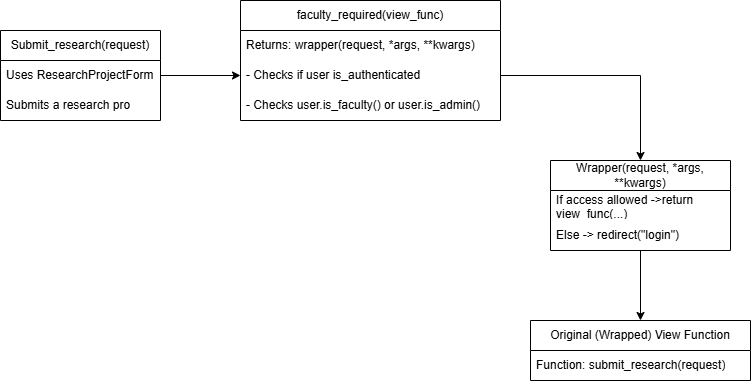

The diagram above was exported from draw.io. Its source (the exported page's mxGraphModel, read from the mxfile embedded in the PNG):
<mxGraphModel dx="1434" dy="746" grid="1" gridSize="10" guides="1" tooltips="1" connect="1" arrows="1" fold="1" page="1" pageScale="1" pageWidth="850" pageHeight="1100" math="0" shadow="0">
  <root>
    <mxCell id="0" />
    <mxCell id="1" parent="0" />
    <mxCell id="0VIEQGUx7pDbdCAq_UWB-39" value="Submit_research(request)" style="swimlane;fontStyle=0;childLayout=stackLayout;horizontal=1;startSize=30;horizontalStack=0;resizeParent=1;resizeParentMax=0;resizeLast=0;collapsible=1;marginBottom=0;whiteSpace=wrap;html=1;" vertex="1" parent="1">
      <mxGeometry x="60" y="580" width="160" height="90" as="geometry" />
    </mxCell>
    <mxCell id="0VIEQGUx7pDbdCAq_UWB-40" value="Uses ResearchProjectForm" style="text;strokeColor=none;fillColor=none;align=left;verticalAlign=middle;spacingLeft=4;spacingRight=4;overflow=hidden;points=[[0,0.5],[1,0.5]];portConstraint=eastwest;rotatable=0;whiteSpace=wrap;html=1;" vertex="1" parent="0VIEQGUx7pDbdCAq_UWB-39">
      <mxGeometry y="30" width="160" height="30" as="geometry" />
    </mxCell>
    <mxCell id="0VIEQGUx7pDbdCAq_UWB-41" value="Submits a research pro" style="text;strokeColor=none;fillColor=none;align=left;verticalAlign=middle;spacingLeft=4;spacingRight=4;overflow=hidden;points=[[0,0.5],[1,0.5]];portConstraint=eastwest;rotatable=0;whiteSpace=wrap;html=1;" vertex="1" parent="0VIEQGUx7pDbdCAq_UWB-39">
      <mxGeometry y="60" width="160" height="30" as="geometry" />
    </mxCell>
    <mxCell id="0VIEQGUx7pDbdCAq_UWB-43" value="faculty_required(view_func)" style="swimlane;fontStyle=0;childLayout=stackLayout;horizontal=1;startSize=30;horizontalStack=0;resizeParent=1;resizeParentMax=0;resizeLast=0;collapsible=1;marginBottom=0;whiteSpace=wrap;html=1;" vertex="1" parent="1">
      <mxGeometry x="300" y="550" width="260" height="120" as="geometry" />
    </mxCell>
    <mxCell id="0VIEQGUx7pDbdCAq_UWB-44" value="Returns: wrapper(request, *args, **kwargs)" style="text;strokeColor=none;fillColor=none;align=left;verticalAlign=middle;spacingLeft=4;spacingRight=4;overflow=hidden;points=[[0,0.5],[1,0.5]];portConstraint=eastwest;rotatable=0;whiteSpace=wrap;html=1;" vertex="1" parent="0VIEQGUx7pDbdCAq_UWB-43">
      <mxGeometry y="30" width="260" height="30" as="geometry" />
    </mxCell>
    <mxCell id="0VIEQGUx7pDbdCAq_UWB-45" value="- Checks if user is_authenticated" style="text;strokeColor=none;fillColor=none;align=left;verticalAlign=middle;spacingLeft=4;spacingRight=4;overflow=hidden;points=[[0,0.5],[1,0.5]];portConstraint=eastwest;rotatable=0;whiteSpace=wrap;html=1;" vertex="1" parent="0VIEQGUx7pDbdCAq_UWB-43">
      <mxGeometry y="60" width="260" height="30" as="geometry" />
    </mxCell>
    <mxCell id="0VIEQGUx7pDbdCAq_UWB-46" value="- Checks user.is_faculty() or user.is_admin()" style="text;strokeColor=none;fillColor=none;align=left;verticalAlign=middle;spacingLeft=4;spacingRight=4;overflow=hidden;points=[[0,0.5],[1,0.5]];portConstraint=eastwest;rotatable=0;whiteSpace=wrap;html=1;" vertex="1" parent="0VIEQGUx7pDbdCAq_UWB-43">
      <mxGeometry y="90" width="260" height="30" as="geometry" />
    </mxCell>
    <mxCell id="0VIEQGUx7pDbdCAq_UWB-57" value="" style="edgeStyle=orthogonalEdgeStyle;rounded=0;orthogonalLoop=1;jettySize=auto;html=1;" edge="1" parent="1" source="0VIEQGUx7pDbdCAq_UWB-47" target="0VIEQGUx7pDbdCAq_UWB-51">
      <mxGeometry relative="1" as="geometry" />
    </mxCell>
    <mxCell id="0VIEQGUx7pDbdCAq_UWB-47" value="Wrapper(request, *args, **kwargs)" style="swimlane;fontStyle=0;childLayout=stackLayout;horizontal=1;startSize=30;horizontalStack=0;resizeParent=1;resizeParentMax=0;resizeLast=0;collapsible=1;marginBottom=0;whiteSpace=wrap;html=1;" vertex="1" parent="1">
      <mxGeometry x="610" y="710" width="180" height="90" as="geometry" />
    </mxCell>
    <mxCell id="0VIEQGUx7pDbdCAq_UWB-48" value="If access allowed -&amp;gt;return view_func(...)" style="text;strokeColor=none;fillColor=none;align=left;verticalAlign=middle;spacingLeft=4;spacingRight=4;overflow=hidden;points=[[0,0.5],[1,0.5]];portConstraint=eastwest;rotatable=0;whiteSpace=wrap;html=1;" vertex="1" parent="0VIEQGUx7pDbdCAq_UWB-47">
      <mxGeometry y="30" width="180" height="30" as="geometry" />
    </mxCell>
    <mxCell id="0VIEQGUx7pDbdCAq_UWB-49" value="Else -&amp;gt; redirect(&quot;login&quot;)" style="text;strokeColor=none;fillColor=none;align=left;verticalAlign=middle;spacingLeft=4;spacingRight=4;overflow=hidden;points=[[0,0.5],[1,0.5]];portConstraint=eastwest;rotatable=0;whiteSpace=wrap;html=1;" vertex="1" parent="0VIEQGUx7pDbdCAq_UWB-47">
      <mxGeometry y="60" width="180" height="30" as="geometry" />
    </mxCell>
    <mxCell id="0VIEQGUx7pDbdCAq_UWB-51" value="Original (Wrapped) View Function" style="swimlane;fontStyle=0;childLayout=stackLayout;horizontal=1;startSize=30;horizontalStack=0;resizeParent=1;resizeParentMax=0;resizeLast=0;collapsible=1;marginBottom=0;whiteSpace=wrap;html=1;" vertex="1" parent="1">
      <mxGeometry x="590" y="870" width="220" height="60" as="geometry" />
    </mxCell>
    <mxCell id="0VIEQGUx7pDbdCAq_UWB-52" value="Function: submit_research(request)" style="text;strokeColor=none;fillColor=none;align=left;verticalAlign=middle;spacingLeft=4;spacingRight=4;overflow=hidden;points=[[0,0.5],[1,0.5]];portConstraint=eastwest;rotatable=0;whiteSpace=wrap;html=1;" vertex="1" parent="0VIEQGUx7pDbdCAq_UWB-51">
      <mxGeometry y="30" width="220" height="30" as="geometry" />
    </mxCell>
    <mxCell id="0VIEQGUx7pDbdCAq_UWB-55" style="edgeStyle=orthogonalEdgeStyle;rounded=0;orthogonalLoop=1;jettySize=auto;html=1;exitX=1;exitY=0.5;exitDx=0;exitDy=0;entryX=0;entryY=0.5;entryDx=0;entryDy=0;" edge="1" parent="1" source="0VIEQGUx7pDbdCAq_UWB-40" target="0VIEQGUx7pDbdCAq_UWB-45">
      <mxGeometry relative="1" as="geometry" />
    </mxCell>
    <mxCell id="0VIEQGUx7pDbdCAq_UWB-56" style="edgeStyle=orthogonalEdgeStyle;rounded=0;orthogonalLoop=1;jettySize=auto;html=1;exitX=1;exitY=0.5;exitDx=0;exitDy=0;entryX=0.5;entryY=0;entryDx=0;entryDy=0;" edge="1" parent="1" source="0VIEQGUx7pDbdCAq_UWB-45" target="0VIEQGUx7pDbdCAq_UWB-47">
      <mxGeometry relative="1" as="geometry" />
    </mxCell>
  </root>
</mxGraphModel>